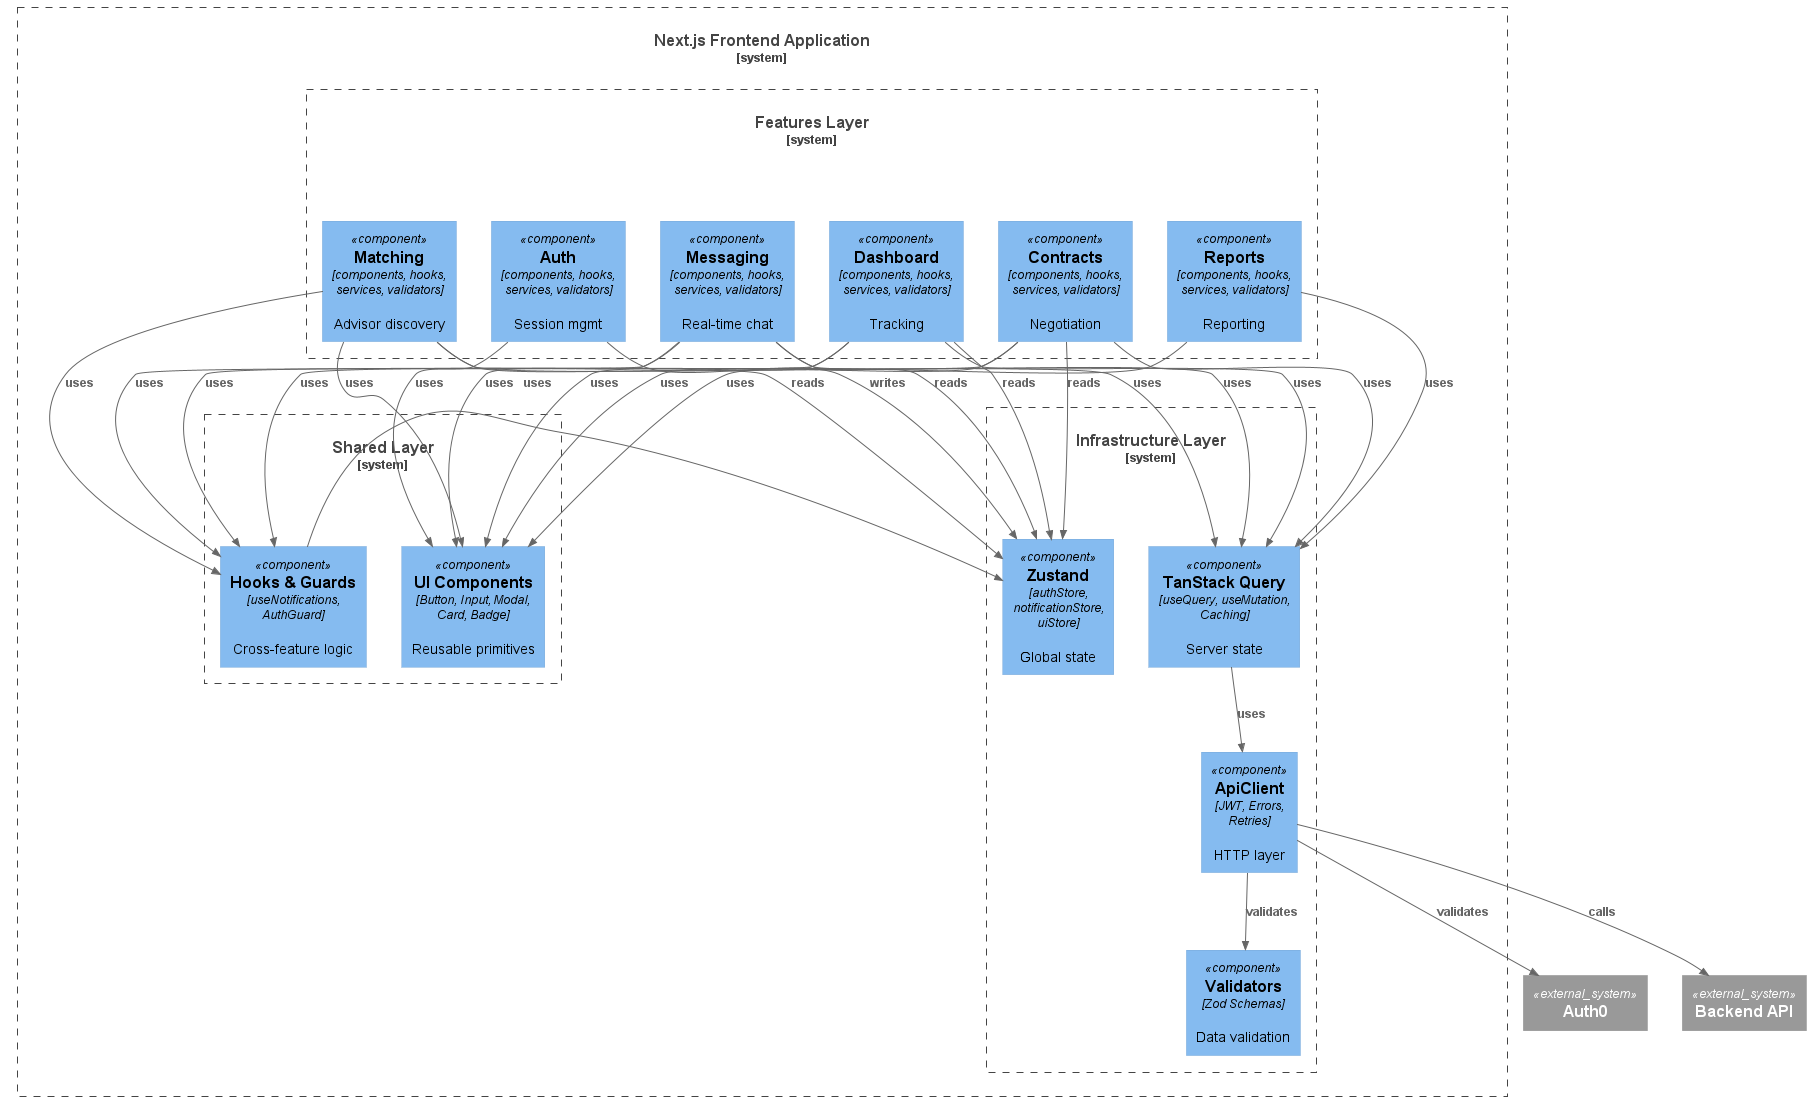

The diagram above was rendered by PlantUML. Its source (embedded in the PNG):
@startuml PymeBoost_Frontend_C4_Level3
!include https://raw.githubusercontent.com/plantuml-stdlib/C4-PlantUML/master/C4_Component.puml

LAYOUT_TOP_DOWN()

System_Boundary(frontend, "Next.js Frontend Application") {
    
    System_Boundary(features, "Features Layer") {
        Component(matching, "Matching", "components, hooks,\nservices, validators", "Advisor discovery")
        Component(contracts, "Contracts", "components, hooks,\nservices, validators", "Negotiation")
        Component(messaging, "Messaging", "components, hooks,\nservices, validators", "Real-time chat")
        Component(dashboard, "Dashboard", "components, hooks,\nservices, validators", "Tracking")
        Component(reports, "Reports", "components, hooks,\nservices, validators", "Reporting")
        Component(auth, "Auth", "components, hooks,\nservices, validators", "Session mgmt")
    }
    
    System_Boundary(shared, "Shared Layer") {
        Component(ui_components, "UI Components", "Button, Input, Modal,\nCard, Badge", "Reusable primitives")
        Component(shared_hooks, "Hooks & Guards", "useNotifications,\nAuthGuard", "Cross-feature logic")
    }
    
    System_Boundary(infrastructure, "Infrastructure Layer") {
        Component(zustand, "Zustand", "authStore,\nnotificationStore,\nuiStore", "Global state")
        Component(tanstack, "TanStack Query", "useQuery, useMutation,\nCaching", "Server state")
        Component(apiclient, "ApiClient", "JWT, Errors,\nRetries", "HTTP layer")
        Component(validators, "Validators", "Zod Schemas", "Data validation")
    }
}

System_Ext(backend, "Backend API")
System_Ext(auth0, "Auth0")

' All features use shared UI and hooks
Rel_D(matching, ui_components, "uses")
Rel_D(contracts, ui_components, "uses")
Rel_D(messaging, ui_components, "uses")
Rel_D(dashboard, ui_components, "uses")
Rel_D(reports, ui_components, "uses")
Rel_D(auth, ui_components, "uses")

Rel_D(matching, shared_hooks, "uses")
Rel_D(contracts, shared_hooks, "uses")
Rel_D(messaging, shared_hooks, "uses")
Rel_D(dashboard, shared_hooks, "uses")

' Features to infrastructure
Rel_D(matching, zustand, "reads")
Rel_D(matching, tanstack, "uses")
Rel_D(contracts, zustand, "reads")
Rel_D(contracts, tanstack, "uses")
Rel_D(messaging, zustand, "reads")
Rel_D(messaging, tanstack, "uses")
Rel_D(dashboard, zustand, "reads")
Rel_D(dashboard, tanstack, "uses")
Rel_D(reports, tanstack, "uses")
Rel_D(auth, zustand, "writes")

' Infrastructure flow
Rel_D(shared_hooks, zustand, "uses")
Rel_D(tanstack, apiclient, "uses")
Rel_D(apiclient, validators, "validates")
Rel_D(apiclient, backend, "calls")
Rel_D(apiclient, auth0, "validates")

@enduml